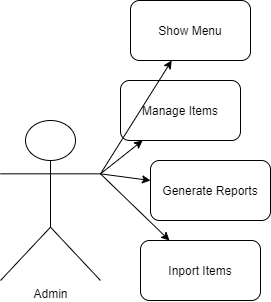

The diagram above was exported from draw.io. Its source (the exported page's mxGraphModel, read from the mxfile embedded in the PNG):
<mxGraphModel dx="1038" dy="580" grid="1" gridSize="10" guides="1" tooltips="1" connect="1" arrows="1" fold="1" page="1" pageScale="1" pageWidth="827" pageHeight="1169" math="0" shadow="0">
  <root>
    <mxCell id="0" />
    <mxCell id="1" parent="0" />
    <mxCell id="3gdUqd2UA_ZLzULuCz66-1" value="Admin" style="shape=umlActor;verticalLabelPosition=bottom;verticalAlign=top;html=1;outlineConnect=0;" vertex="1" parent="1">
      <mxGeometry x="80" y="190" width="100" height="160" as="geometry" />
    </mxCell>
    <mxCell id="3gdUqd2UA_ZLzULuCz66-4" value="" style="endArrow=classic;html=1;exitX=1;exitY=0.3333333333333333;exitDx=0;exitDy=0;exitPerimeter=0;" edge="1" parent="1" source="3gdUqd2UA_ZLzULuCz66-1" target="3gdUqd2UA_ZLzULuCz66-5">
      <mxGeometry width="50" height="50" relative="1" as="geometry">
        <mxPoint x="390" y="320" as="sourcePoint" />
        <mxPoint x="230" y="200" as="targetPoint" />
      </mxGeometry>
    </mxCell>
    <mxCell id="3gdUqd2UA_ZLzULuCz66-5" value="Manage Items" style="rounded=1;whiteSpace=wrap;html=1;" vertex="1" parent="1">
      <mxGeometry x="200" y="150" width="120" height="60" as="geometry" />
    </mxCell>
    <mxCell id="3gdUqd2UA_ZLzULuCz66-7" value="Generate Reports" style="rounded=1;whiteSpace=wrap;html=1;" vertex="1" parent="1">
      <mxGeometry x="230" y="230" width="120" height="60" as="geometry" />
    </mxCell>
    <mxCell id="3gdUqd2UA_ZLzULuCz66-8" value="" style="endArrow=classic;html=1;exitX=1;exitY=0.3333333333333333;exitDx=0;exitDy=0;exitPerimeter=0;" edge="1" parent="1" source="3gdUqd2UA_ZLzULuCz66-1">
      <mxGeometry width="50" height="50" relative="1" as="geometry">
        <mxPoint x="180" y="270" as="sourcePoint" />
        <mxPoint x="230" y="250" as="targetPoint" />
      </mxGeometry>
    </mxCell>
    <mxCell id="3gdUqd2UA_ZLzULuCz66-9" value="" style="endArrow=classic;html=1;exitX=1;exitY=0.3333333333333333;exitDx=0;exitDy=0;exitPerimeter=0;" edge="1" parent="1" source="3gdUqd2UA_ZLzULuCz66-1" target="3gdUqd2UA_ZLzULuCz66-10">
      <mxGeometry width="50" height="50" relative="1" as="geometry">
        <mxPoint x="390" y="320" as="sourcePoint" />
        <mxPoint x="230" y="320" as="targetPoint" />
      </mxGeometry>
    </mxCell>
    <mxCell id="3gdUqd2UA_ZLzULuCz66-10" value="Inport Items" style="rounded=1;whiteSpace=wrap;html=1;" vertex="1" parent="1">
      <mxGeometry x="220" y="310" width="120" height="60" as="geometry" />
    </mxCell>
    <mxCell id="3gdUqd2UA_ZLzULuCz66-11" value="" style="endArrow=classic;html=1;exitX=1;exitY=0.3333333333333333;exitDx=0;exitDy=0;exitPerimeter=0;" edge="1" parent="1" source="3gdUqd2UA_ZLzULuCz66-1" target="3gdUqd2UA_ZLzULuCz66-12">
      <mxGeometry width="50" height="50" relative="1" as="geometry">
        <mxPoint x="390" y="320" as="sourcePoint" />
        <mxPoint x="190" y="100" as="targetPoint" />
      </mxGeometry>
    </mxCell>
    <mxCell id="3gdUqd2UA_ZLzULuCz66-12" value="Show Menu" style="rounded=1;whiteSpace=wrap;html=1;" vertex="1" parent="1">
      <mxGeometry x="210" y="70" width="120" height="60" as="geometry" />
    </mxCell>
  </root>
</mxGraphModel>